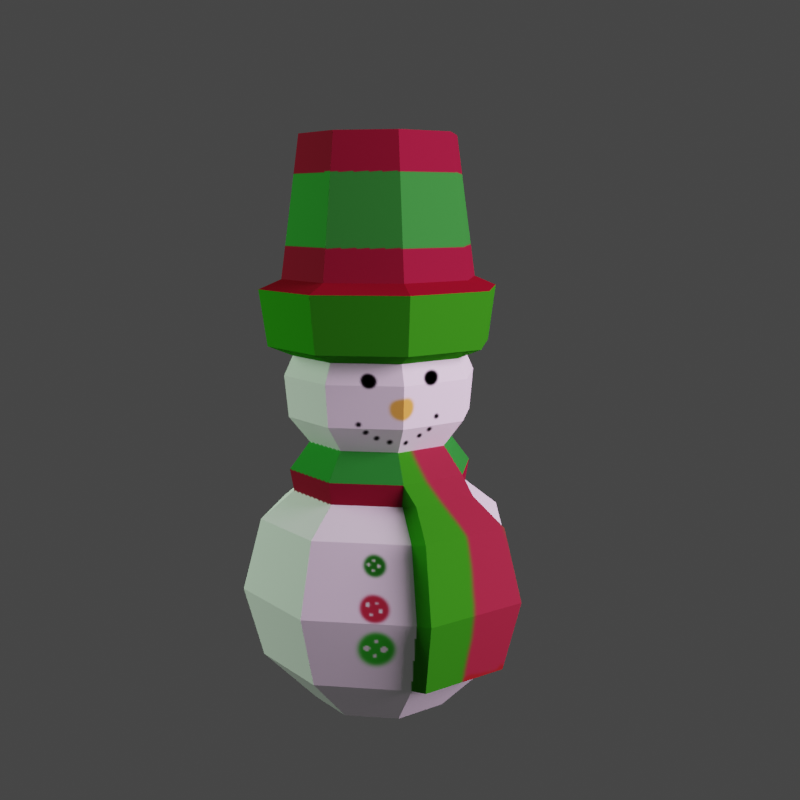 # Source: Sketchfab_2021_03_07_22_41_46.blend  (saved by Blender 2.91.10; exported with 4.5.12 LTS)
import bpy
from mathutils import Matrix  # noqa: F401  (used for matrix-valued properties, if any)

bpy.ops.wm.read_factory_settings(use_empty=True)
scene = bpy.context.scene
scene.name = 'Scene'

# ---- collections
col_collection = bpy.data.collections.new('Collection'); scene.collection.children.link(col_collection)
col_mesh = bpy.data.collections.new('Mesh'); scene.collection.children.link(col_mesh)
col_rig = bpy.data.collections.new('Rig'); scene.collection.children.link(col_rig)
col_collision = bpy.data.collections.new('Collision'); scene.collection.children.link(col_collision)
col_extras = bpy.data.collections.new('Extras'); scene.collection.children.link(col_extras)

# ---- images (referenced by path relative to the original .blend; pixels are not part of the script)
import os
ASSET_DIR = os.environ.get("B2B_ASSET_DIR", "")  # directory of the original .blend (textures are referenced by path, not embedded)
HERE = os.path.dirname(os.path.abspath(__file__))  # packed textures are extracted next to this script under _unpacked/

def load_image(name, relpath, width, height, colorspace="sRGB"):
    """Load a texture the original file referenced (path relative to the .blend, or extracted next to this script)."""
    p = next((c for c in (os.path.join(HERE, relpath), os.path.join(ASSET_DIR, relpath)) if relpath and os.path.exists(c)), "")
    if p:
        img = bpy.data.images.load(p, check_existing=True)
        img.name = name
    else:  # same state as the original file: an image datablock whose file is absent (Cycles renders it pink)
        img = bpy.data.images.new(name, width, height)
        img.source = "FILE"
        img.filepath = "//" + (relpath or name)
    img.colorspace_settings.name = colorspace
    return img
img_untitled = load_image('Untitled', '_unpacked/Untitled.ed4edea6.png', 1024, 1024, 'sRGB')

# ---- materials (node trees are filled in below, after node groups)
mat_material_004 = bpy.data.materials.new('Material.004')

# ---- material node trees
mat_material_004.use_nodes = True; mat_material_004.node_tree.nodes.clear()
_N = mat_material_004.node_tree.nodes; _L = mat_material_004.node_tree.links
n0 = _N.new('ShaderNodeOutputMaterial'); n0.name = 'Material Output'; n0.location = (300, 300)
n1 = _N.new('ShaderNodeTexImage'); n1.name = 'Image Texture'; n1.location = (-445, 114)
n1.image = img_untitled
n2 = _N.new('ShaderNodeBsdfPrincipled'); n2.name = 'Principled BSDF'; n2.location = (10, 300)
n2.distribution = 'GGX'
n2.subsurface_method = 'BURLEY'
n2.inputs[2].default_value = 1.0
n2.inputs[3].default_value = 1.45
n2.inputs[13].default_value = 0.0
n2.inputs[27].default_value = (0.0, 0.0, 0.0, 1.0)
n2.inputs[28].default_value = 1.0
_L.new(n2.outputs[0], n0.inputs[0])
_L.new(n1.outputs[0], n2.inputs[0])
n0.is_active_output = True

# ---- world
world_world = bpy.data.worlds.new('World'); scene.world = world_world
world_world.use_nodes = True; world_world.node_tree.nodes.clear()
_N = world_world.node_tree.nodes; _L = world_world.node_tree.links
n0 = _N.new('ShaderNodeOutputWorld'); n0.name = 'World Output'; n0.location = (300, 300)
n1 = _N.new('ShaderNodeBackground'); n1.name = 'Background'; n1.location = (10, 300)
n1.inputs[0].default_value = (0.05088, 0.05088, 0.05088, 1.0)
_L.new(n1.outputs[0], n0.inputs[0])
n0.is_active_output = True
world_world.color = (0.05088, 0.05088, 0.05088)
world_world.use_sun_shadow = False
world_world.sun_shadow_jitter_overblur = 0.0

# ---- cameras
cam_camera = bpy.data.cameras.new('Camera')
cam_camera.clip_end = 100.0
cam_camera.ortho_scale = 7.314

# ---- lights
light_area = bpy.data.lights.new('Area', 'AREA')
light_area.color = (0.9925, 0.679, 1.0)
light_area.transmission_factor = 0.0
light_area.energy = 1571.0
light_area.shadow_soft_size = 1.0
light_area.shadow_maximum_resolution = 0.006
light_area.use_absolute_resolution = True
light_area.size = 1.0
light_area.size_y = 1.0
light_area_001 = bpy.data.lights.new('Area.001', 'AREA')
light_area_001.color = (0.6932, 1.0, 0.6949)
light_area_001.transmission_factor = 0.0
light_area_001.energy = 1571.0
light_area_001.shadow_soft_size = 1.0
light_area_001.shadow_maximum_resolution = 0.006
light_area_001.use_absolute_resolution = True
light_area_001.size = 1.0
light_area_001.size_y = 1.0

# ---- meshes
me_sphere_001 = bpy.data.meshes.new('Sphere.001')
me_sphere_001.from_pydata([(-6.463e-08, 1.084, 0.7309), (-5.808e-08, 1.014, 0.1435), (-0.717, 0.717, 0.1435), (0.5614, 0.5614, 0.03928), (-1.014, 1.001e-07, 0.1435), (0.7939, 1.629e-07, 0.03928), (-0.717, -0.717, 0.1435), (0.5614, -0.5614, 0.03928), (4.66e-08, -1.014, 0.1435), (4.183e-08, -0.7939, 0.03928), (0.717, -0.717, 0.1435), (-0.5614, -0.5614, 0.03928), (1.014, 1.699e-07, 0.1435), (-0.7939, 1.082e-07, 0.03928), (0.717, 0.717, 0.1435), (-0.5614, 0.5614, 0.03928), (-4.014e-08, 0.7939, 0.03928), (-0.7663, 0.7663, 0.7309), (-1.084, 9.622e-08, 0.7309), (-0.7663, -0.7663, 0.7309), (4.724e-08, -1.084, 0.7309), (0.7663, -0.7663, 0.7309), (1.084, 1.708e-07, 0.7309), (0.7663, 0.7663, 0.7309), (-4.286e-08, 0.8816, 0.8314), (-0.6234, 0.6234, 0.8314), (-0.8816, 9.981e-08, 0.8314), (-0.6234, -0.6234, 0.8314), (4.816e-08, -0.8816, 0.8314), (0.6234, -0.6234, 0.8314), (0.8816, 1.605e-07, 0.8314), (0.6234, 0.6234, 0.8314), (-2.575e-08, 0.7094, 2.288), (-0.5016, 0.5016, 2.288), (-0.7094, 1.102e-07, 2.288), (-0.5016, -0.5016, 2.288), (4.748e-08, -0.7094, 2.288), (0.5016, -0.5016, 2.288), (0.7094, 1.59e-07, 2.288), (0.5016, 0.5016, 2.288), (4.766e-08, -0.756, 1.894), (0.5346, -0.5346, 1.894), (0.5346, 0.5346, 1.894), (-3.038e-08, 0.756, 1.894), (-0.5346, -0.5346, 1.894), (0.756, 1.594e-07, 1.894), (-0.5346, 0.5346, 1.894), (-0.756, 1.074e-07, 1.894), (4.8e-08, -0.8421, 1.165), (0.5955, 0.5955, 1.165), (-0.5955, -0.5955, 1.165), (-0.8421, 1.022e-07, 1.165), (0.5955, -0.5955, 1.165), (-3.894e-08, 0.8421, 1.165), (0.8421, 1.601e-07, 1.165), (-0.5955, 0.5955, 1.165), (0.4634, 0.4634, -0.8802), (0.6554, 1.368e-07, -0.8802), (0.4634, -0.4634, -0.8802), (-3.227e-09, -0.6554, -0.8802), (-0.4634, -0.4634, -0.8802), (-0.6554, 1.368e-07, -0.8802), (-0.4634, 0.4634, -0.8802), (-2.276e-08, 0.6554, -0.8802), (0.0, 0.8397, -1.168), (0.0, 1.11, -3.196), (0.5938, 0.5938, -1.168), (0.7846, 0.7846, -1.688), (0.906, 0.906, -2.442), (0.7846, 0.7846, -3.196), (0.453, 0.453, -3.748), (0.8397, 1.666e-07, -1.168), (1.11, 2.094e-07, -1.688), (1.281, 1.712e-07, -2.442), (1.11, 2.476e-07, -3.196), (0.6407, 1.903e-07, -3.748), (0.5938, -0.5938, -1.168), (0.7846, -0.7846, -1.688), (0.906, -0.906, -2.442), (0.7846, -0.7846, -3.196), (0.453, -0.453, -3.748), (0.0, 1.935e-07, -3.95), (-7.921e-08, -0.8397, -1.168), (5.412e-08, -1.11, -1.688), (1.594e-08, -1.281, -2.442), (1.594e-08, -1.11, -3.196), (-3.155e-09, -0.6407, -3.748), (-0.5938, -0.5938, -1.168), (-0.7846, -0.7846, -1.688), (-0.906, -0.906, -2.442), (-0.7846, -0.7846, -3.196), (-0.453, -0.453, -3.748), (-0.8397, 2.667e-07, -1.168), (-1.11, 1.33e-07, -1.688), (-1.281, 2.094e-07, -2.442), (-1.11, 2.094e-07, -3.196), (-0.6407, 1.903e-07, -3.748), (-0.5938, 0.5938, -1.168), (-0.7846, 0.7846, -1.688), (-0.906, 0.906, -2.442), (-0.7846, 0.7846, -3.196), (-0.453, 0.453, -3.748), (-6.043e-08, 1.11, -1.688), (1.594e-08, 1.281, -2.442), (-2.225e-08, 0.6407, -3.748), (0.5693, 0.5693, -1.402), (0.8052, 1.906e-07, -1.402), (0.5693, -0.5693, -1.402), (-1.711e-09, -0.8052, -1.402), (-0.5693, -0.5693, -1.402), (-0.8052, 1.906e-07, -1.402), (-0.5693, 0.5693, -1.402), (-2.661e-08, 0.8052, -1.402), (0.7482, 0.6434, -1.351), (0.9635, 0.8587, -1.636), (1.085, 0.9801, -2.39), (0.9635, 0.8587, -3.144), (0.984, 0.07408, -1.351), (1.288, 0.07408, -1.636), (1.46, 0.07408, -2.39), (1.288, 0.07408, -3.144), (1.143e-09, 0.8395, -0.6052), (0.5614, 0.5614, 0.03928), (0.6178, 0.6178, -0.1681), (0.5936, 0.5936, -0.6052), (0.4634, 0.4634, -0.8802), (0.7939, 1.629e-07, 0.03928), (0.8738, 1.365e-07, -0.1681), (0.8394, 1.921e-07, -0.6052), (0.6554, 1.368e-07, -0.8802), (0.5614, -0.5614, 0.03928), (0.6178, -0.6178, -0.1681), (0.5936, -0.5936, -0.6052), (0.4634, -0.4634, -0.8802), (4.183e-08, -0.7939, 0.03928), (1.557e-08, -0.8738, -0.1681), (1.32e-08, -0.8394, -0.6052), (-3.227e-09, -0.6554, -0.8802), (-0.5614, -0.5614, 0.03928), (-0.6178, -0.6178, -0.1681), (-0.5936, -0.5936, -0.6052), (-0.4634, -0.4634, -0.8802), (-0.7939, 1.082e-07, 0.03928), (-0.8738, 1.626e-07, -0.1681), (-0.8394, 1.632e-07, -0.6052), (-0.6554, 1.368e-07, -0.8802), (-0.5614, 0.5614, 0.03928), (-0.6178, 0.6178, -0.1681), (-0.5936, 0.5936, -0.6052), (-0.4634, 0.4634, -0.8802), (-4.014e-08, 0.7939, 0.03928), (1.557e-08, 0.8738, -0.1681), (-2.276e-08, 0.6554, -0.8802)], [], [(8, 10, 21, 20), (12, 14, 23, 22), (9, 7, 10, 8), (10, 12, 22, 21), (6, 8, 20, 19), (7, 5, 12, 10), (2, 4, 18, 17), (3, 16, 1, 14), (14, 1, 0, 23), (16, 15, 2, 1), (13, 11, 6, 4), (5, 3, 14, 12), (11, 9, 8, 6), (15, 13, 4, 2), (4, 6, 19, 18), (1, 2, 17, 0), (17, 18, 26, 25), (19, 20, 28, 27), (23, 0, 24, 31), (20, 21, 29, 28), (22, 23, 31, 30), (0, 17, 25, 24), (18, 19, 27, 26), (21, 22, 30, 29), (40, 41, 37, 36), (42, 43, 32, 39), (44, 40, 36, 35), (41, 45, 38, 37), (43, 46, 33, 32), (47, 44, 35, 34), (45, 42, 39, 38), (46, 47, 34, 33), (34, 35, 36, 37, 38, 39, 32, 33), (55, 51, 47, 46), (54, 49, 42, 45), (51, 50, 44, 47), (53, 55, 46, 43), (52, 54, 45, 41), (50, 48, 40, 44), (49, 53, 43, 42), (48, 52, 41, 40), (28, 29, 52, 48), (31, 24, 53, 49), (27, 28, 48, 50), (29, 30, 54, 52), (24, 25, 55, 53), (26, 27, 50, 51), (30, 31, 49, 54), (25, 26, 51, 55), (81, 104, 70), (65, 103, 68, 69), (112, 64, 66, 105), (104, 65, 69, 70), (103, 102, 67, 68), (70, 69, 74, 75), (81, 70, 75), (73, 74, 120, 119), (75, 74, 79, 80), (73, 72, 77, 78), (81, 75, 80), (74, 73, 78, 79), (106, 71, 76, 107), (80, 79, 85, 86), (78, 77, 83, 84), (81, 80, 86), (79, 78, 84, 85), (107, 76, 82, 108), (86, 85, 90, 91), (84, 83, 88, 89), (81, 86, 91), (85, 84, 89, 90), (108, 82, 87, 109), (91, 90, 95, 96), (89, 88, 93, 94), (81, 91, 96), (90, 89, 94, 95), (109, 87, 92, 110), (94, 93, 98, 99), (81, 96, 101), (95, 94, 99, 100), (110, 92, 97, 111), (96, 95, 100, 101), (81, 101, 104), (100, 99, 103, 65), (111, 97, 64, 112), (101, 100, 65, 104), (99, 98, 102, 103), (66, 64, 63, 56), (64, 97, 62, 63), (97, 92, 61, 62), (92, 87, 60, 61), (87, 82, 59, 60), (82, 76, 58, 59), (76, 71, 57, 58), (68, 67, 114, 115), (98, 111, 112, 102), (93, 110, 111, 98), (88, 109, 110, 93), (83, 108, 109, 88), (77, 107, 108, 83), (72, 106, 107, 77), (102, 112, 105, 67), (113, 66, 71, 117), (115, 114, 118, 119), (116, 115, 119, 120), (114, 113, 117, 118), (69, 68, 115, 116), (106, 72, 118, 117), (74, 69, 116, 120), (105, 66, 113), (67, 105, 113, 114), (72, 73, 119, 118), (71, 106, 117), (57, 71, 66, 56), (121, 151, 123, 124), (152, 121, 124, 125), (151, 150, 122, 123), (125, 124, 128, 129), (123, 122, 126, 127), (124, 123, 127, 128), (129, 128, 132, 133), (127, 126, 130, 131), (128, 127, 131, 132), (133, 132, 136, 137), (131, 130, 134, 135), (132, 131, 135, 136), (137, 136, 140, 141), (135, 134, 138, 139), (136, 135, 139, 140), (141, 140, 144, 145), (139, 138, 142, 143), (140, 139, 143, 144), (143, 142, 146, 147), (144, 143, 147, 148), (145, 144, 148, 149), (148, 147, 151, 121), (149, 148, 121, 152), (147, 146, 150, 151)])
_uv = me_sphere_001.uv_layers.new(name='UVMap')
_uv.uv.foreach_set('vector', [0.69, 0.8506, 0.6899, 0.9179, 0.7408, 0.9204, 0.7409, 0.8485, 0.2769, 0.9394, 0.2769, 0.8721, 0.2271, 0.8698, 0.2271, 0.9417, 0.635, 0.04666, 0.6871, 0.04666, 0.6956, 0.02903, 0.629, 0.02903, 0.6899, 0.9179, 0.69, 0.9652, 0.7409, 0.971, 0.7408, 0.9204, 0.8824, 0.5392, 0.8785, 0.5868, 0.9295, 0.5924, 0.9337, 0.5415, 0.6871, 0.04666, 0.724, 0.08391, 0.7427, 0.07661, 0.6956, 0.02903, 0.8785, 0.4243, 0.8824, 0.4719, 0.9337, 0.4696, 0.9295, 0.4188, 0.724, 0.1366, 0.6871, 0.1738, 0.6956, 0.1915, 0.7427, 0.1439, 0.9175, 0.2193, 0.9174, 0.2667, 0.9683, 0.2642, 0.9684, 0.2136, 0.6871, 0.1738, 0.635, 0.1738, 0.629, 0.1915, 0.6956, 0.1915, 0.5981, 0.1366, 0.5981, 0.08391, 0.5819, 0.07661, 0.5819, 0.1439, 0.724, 0.08391, 0.724, 0.1366, 0.7427, 0.1439, 0.7427, 0.07661, 0.5981, 0.08391, 0.635, 0.04666, 0.629, 0.02903, 0.5819, 0.07661, 0.635, 0.1738, 0.5981, 0.1366, 0.5819, 0.1439, 0.629, 0.1915, 0.8824, 0.4719, 0.8824, 0.5392, 0.9337, 0.5415, 0.9337, 0.4696, 0.9174, 0.2667, 0.9175, 0.3339, 0.9684, 0.3361, 0.9683, 0.2642, 0.5264, 0.4188, 0.4756, 0.4696, 0.4923, 0.4763, 0.5336, 0.4349, 0.4756, 0.5415, 0.5264, 0.5924, 0.5336, 0.5762, 0.4923, 0.5348, 0.649, 0.4696, 0.5982, 0.4188, 0.592, 0.4349, 0.6333, 0.4763, 0.5264, 0.5924, 0.5982, 0.5924, 0.592, 0.5762, 0.5336, 0.5762, 0.649, 0.5415, 0.649, 0.4696, 0.6333, 0.4763, 0.6333, 0.5348, 0.5982, 0.4188, 0.5264, 0.4188, 0.5336, 0.4349, 0.592, 0.4349, 0.4756, 0.4696, 0.4756, 0.5415, 0.4923, 0.5348, 0.4923, 0.4763, 0.5982, 0.5924, 0.649, 0.5415, 0.6333, 0.5348, 0.592, 0.5762, 0.08364, 0.8529, 0.03347, 0.853, 0.03512, 0.8873, 0.08219, 0.8872, 0.3197, 0.7662, 0.3243, 0.8016, 0.3584, 0.7979, 0.3541, 0.7646, 0.1193, 0.853, 0.08364, 0.8529, 0.08219, 0.8872, 0.1156, 0.8873, 0.3243, 0.6805, 0.3197, 0.716, 0.3541, 0.7175, 0.3584, 0.6843, 0.8964, 0.1213, 0.8463, 0.1212, 0.8477, 0.1554, 0.8948, 0.1555, 0.805, 0.2474, 0.8551, 0.2474, 0.8536, 0.2136, 0.8065, 0.2136, 0.3197, 0.716, 0.3197, 0.7662, 0.3541, 0.7646, 0.3541, 0.7175, 0.8463, 0.1212, 0.8106, 0.1213, 0.8143, 0.1555, 0.8477, 0.1554, 0.2571, 0.8906, 0.2669, 0.9004, 0.2669, 0.9142, 0.2571, 0.9239, 0.2433, 0.9239, 0.2336, 0.9142, 0.2336, 0.9004, 0.2433, 0.8906, 0.8436, 0.058, 0.8039, 0.05813, 0.8106, 0.1213, 0.8463, 0.1212, 0.2562, 0.7131, 0.2562, 0.769, 0.3197, 0.7662, 0.3197, 0.716, 0.8021, 0.3097, 0.858, 0.3097, 0.8551, 0.2474, 0.805, 0.2474, 0.8995, 0.05813, 0.8436, 0.058, 0.8463, 0.1212, 0.8964, 0.1213, 0.2613, 0.6736, 0.2562, 0.7131, 0.3197, 0.716, 0.3243, 0.6805, 0.126, 0.7899, 0.08631, 0.7897, 0.08364, 0.8529, 0.1193, 0.853, 0.2562, 0.769, 0.2613, 0.8085, 0.3243, 0.8016, 0.3197, 0.7662, 0.08631, 0.7897, 0.03043, 0.7899, 0.03347, 0.853, 0.08364, 0.8529, 0.08753, 0.7608, 0.02903, 0.7609, 0.03043, 0.7899, 0.08631, 0.7897, 0.2271, 0.7703, 0.2324, 0.8117, 0.2613, 0.8085, 0.2562, 0.769, 0.1291, 0.7609, 0.08753, 0.7608, 0.08631, 0.7897, 0.126, 0.7899, 0.2324, 0.6705, 0.2271, 0.7118, 0.2562, 0.7131, 0.2613, 0.6736, 0.9009, 0.02918, 0.8424, 0.02903, 0.8436, 0.058, 0.8995, 0.05813, 0.8008, 0.3383, 0.8593, 0.3383, 0.858, 0.3097, 0.8021, 0.3097, 0.2271, 0.7118, 0.2271, 0.7703, 0.2562, 0.769, 0.2562, 0.7131, 0.8424, 0.02903, 0.8008, 0.02918, 0.8039, 0.05813, 0.8436, 0.058, 0.5822, 0.7576, 0.6022, 0.7048, 0.5599, 0.7048, 0.3753, 0.3042, 0.3802, 0.2388, 0.3213, 0.2287, 0.3242, 0.2954, 0.4107, 0.1523, 0.4129, 0.1321, 0.3743, 0.1255, 0.3737, 0.1459, 0.6022, 0.7048, 0.6134, 0.6627, 0.5401, 0.6627, 0.5599, 0.7048, 0.5363, 0.9318, 0.531, 0.865, 0.4785, 0.865, 0.4756, 0.9318, 0.5599, 0.7048, 0.5401, 0.6627, 0.4878, 0.7145, 0.5297, 0.7347, 0.5822, 0.7576, 0.5599, 0.7048, 0.5297, 0.7347, 0.04486, 0.161, 0.0478, 0.09428, 0.03198, 0.1014, 0.02903, 0.1682, 0.5297, 0.7347, 0.4878, 0.7145, 0.4871, 0.7878, 0.5293, 0.777, 0.5819, 0.2495, 0.5848, 0.3163, 0.6373, 0.3163, 0.6425, 0.2495, 0.5822, 0.7576, 0.5297, 0.7347, 0.5293, 0.777, 0.0478, 0.09428, 0.04486, 0.161, 0.1038, 0.1509, 0.09887, 0.08553, 0.09727, 0.2438, 0.09784, 0.2643, 0.1365, 0.2576, 0.1343, 0.2374, 0.1066, 0.03596, 0.09887, 0.08553, 0.1715, 0.07353, 0.1486, 0.02903, 0.1038, 0.1509, 0.1202, 0.2145, 0.1928, 0.2025, 0.1877, 0.137, 0.5822, 0.7576, 0.5293, 0.777, 0.5589, 0.8069, 0.09887, 0.08553, 0.1038, 0.1509, 0.1877, 0.137, 0.1715, 0.07353, 0.1343, 0.2374, 0.1365, 0.2576, 0.1915, 0.2486, 0.187, 0.2287, 0.3013, 0.6124, 0.3623, 0.6029, 0.3276, 0.5639, 0.2813, 0.5899, 0.1877, 0.137, 0.1928, 0.2025, 0.2445, 0.1943, 0.2474, 0.1275, 0.5822, 0.7576, 0.5589, 0.8069, 0.6012, 0.8069, 0.3623, 0.6029, 0.4176, 0.5649, 0.3775, 0.5198, 0.3276, 0.5639, 0.6899, 0.7849, 0.7102, 0.7877, 0.7134, 0.7483, 0.693, 0.7471, 0.2813, 0.5899, 0.3276, 0.5639, 0.2743, 0.513, 0.2505, 0.5605, 0.3775, 0.5198, 0.4176, 0.4696, 0.3643, 0.4188, 0.316, 0.4611, 0.5822, 0.7576, 0.6012, 0.8069, 0.6314, 0.777, 0.3276, 0.5639, 0.3775, 0.5198, 0.316, 0.4611, 0.2743, 0.513, 0.693, 0.7471, 0.7134, 0.7483, 0.7134, 0.6926, 0.693, 0.6937, 0.5238, 0.2622, 0.5209, 0.1954, 0.4692, 0.1872, 0.4641, 0.2527, 0.5822, 0.7576, 0.6314, 0.777, 0.6318, 0.7347, 0.2743, 0.513, 0.316, 0.4611, 0.2691, 0.4232, 0.2337, 0.4802, 0.693, 0.6937, 0.7134, 0.6926, 0.7102, 0.6532, 0.6899, 0.6559, 0.2505, 0.5605, 0.2743, 0.513, 0.2337, 0.4802, 0.2271, 0.5415, 0.5822, 0.7576, 0.6318, 0.7347, 0.6022, 0.7048, 0.4479, 0.3162, 0.4641, 0.2527, 0.3802, 0.2388, 0.3753, 0.3042, 0.4635, 0.161, 0.4679, 0.1412, 0.4129, 0.1321, 0.4107, 0.1523, 0.425, 0.3607, 0.4479, 0.3162, 0.3753, 0.3042, 0.3831, 0.3538, 0.4641, 0.2527, 0.4692, 0.1872, 0.3966, 0.1752, 0.3802, 0.2388, 0.07116, 0.5936, 0.03176, 0.5987, 0.04653, 0.6243, 0.07728, 0.6203, 0.4129, 0.1321, 0.4679, 0.1412, 0.466, 0.1155, 0.4231, 0.1084, 0.4679, 0.1412, 0.507, 0.1474, 0.4965, 0.1203, 0.466, 0.1155, 0.7134, 0.6926, 0.7134, 0.7483, 0.7371, 0.7422, 0.7371, 0.6987, 0.2306, 0.2423, 0.1915, 0.2486, 0.1896, 0.2743, 0.2201, 0.2694, 0.1915, 0.2486, 0.1365, 0.2576, 0.1467, 0.2813, 0.1896, 0.2743, 0.1663, 0.5987, 0.1269, 0.5936, 0.1208, 0.6203, 0.1515, 0.6243, 0.3213, 0.2287, 0.3455, 0.1664, 0.3297, 0.1593, 0.3054, 0.2216, 0.4692, 0.1872, 0.4635, 0.161, 0.4107, 0.1523, 0.3966, 0.1752, 0.8755, 0.7025, 0.9013, 0.7126, 0.939, 0.6748, 0.9275, 0.6504, 0.8755, 0.7761, 0.9013, 0.766, 0.9013, 0.7126, 0.8755, 0.7025, 0.9275, 0.8282, 0.939, 0.8038, 0.9013, 0.766, 0.8755, 0.7761, 0.1202, 0.2145, 0.1343, 0.2374, 0.187, 0.2287, 0.1928, 0.2025, 0.7239, 0.2495, 0.7005, 0.2586, 0.7005, 0.312, 0.7239, 0.3231, 0.6177, 0.865, 0.5943, 0.8761, 0.5943, 0.9295, 0.6177, 0.9385, 0.07231, 0.5761, 0.07116, 0.5936, 0.1269, 0.5936, 0.1257, 0.5761, 0.05651, 0.4818, 0.0622, 0.5484, 0.1358, 0.5484, 0.1415, 0.4818, 0.0622, 0.4188, 0.05651, 0.4818, 0.1415, 0.4818, 0.1358, 0.4188, 0.0622, 0.5484, 0.07231, 0.5761, 0.1257, 0.5761, 0.1358, 0.5484, 0.3242, 0.2954, 0.3213, 0.2287, 0.3054, 0.2216, 0.3084, 0.2883, 0.09727, 0.2438, 0.06911, 0.2233, 0.05329, 0.2305, 0.08144, 0.2509, 0.4878, 0.7145, 0.5401, 0.6627, 0.528, 0.6504, 0.4756, 0.7022, 0.3737, 0.1459, 0.3743, 0.1255, 0.3579, 0.1388, 0.3455, 0.1664, 0.3737, 0.1459, 0.3579, 0.1388, 0.3297, 0.1593, 0.06911, 0.2233, 0.04486, 0.161, 0.02903, 0.1682, 0.05329, 0.2305, 0.09784, 0.2643, 0.09727, 0.2438, 0.08144, 0.2509, 0.1208, 0.6203, 0.1269, 0.5936, 0.07116, 0.5936, 0.07728, 0.6203, 0.4209, 0.08393, 0.4259, 0.04637, 0.3857, 0.03948, 0.3822, 0.07731, 0.816, 0.8524, 0.799, 0.8485, 0.799, 0.9039, 0.816, 0.8956, 0.02903, 0.6845, 0.03543, 0.7027, 0.07268, 0.6979, 0.07003, 0.6792, 0.07728, 0.6203, 0.07117, 0.642, 0.1269, 0.642, 0.1208, 0.6203, 0.07003, 0.6792, 0.07268, 0.6979, 0.1254, 0.6979, 0.128, 0.6792, 0.07117, 0.642, 0.07003, 0.6792, 0.128, 0.6792, 0.1269, 0.642, 0.3349, 0.9169, 0.3519, 0.9252, 0.3519, 0.8698, 0.3349, 0.8737, 0.128, 0.6792, 0.1254, 0.6979, 0.1626, 0.7027, 0.169, 0.6845, 0.1058, 0.3124, 0.1093, 0.3502, 0.1495, 0.3434, 0.1444, 0.3058, 0.1467, 0.2813, 0.1444, 0.3058, 0.1994, 0.2967, 0.1896, 0.2743, 0.1495, 0.3434, 0.1551, 0.3607, 0.207, 0.3521, 0.2067, 0.3339, 0.1444, 0.3058, 0.1495, 0.3434, 0.2067, 0.3339, 0.1994, 0.2967, 0.7346, 0.7729, 0.7588, 0.7877, 0.7621, 0.7483, 0.7371, 0.7422, 0.2067, 0.3339, 0.207, 0.3521, 0.244, 0.3462, 0.2474, 0.3274, 0.7588, 0.7877, 0.7967, 0.7904, 0.8001, 0.7494, 0.7621, 0.7483, 0.7371, 0.7422, 0.7621, 0.7483, 0.7621, 0.6926, 0.7371, 0.6987, 0.8001, 0.7494, 0.8175, 0.7468, 0.8175, 0.6941, 0.8001, 0.6914, 0.7621, 0.7483, 0.8001, 0.7494, 0.8001, 0.6914, 0.7621, 0.6926, 0.5238, 0.0623, 0.5204, 0.0435, 0.4835, 0.03762, 0.4831, 0.05582, 0.7621, 0.6926, 0.8001, 0.6914, 0.7967, 0.6504, 0.7588, 0.6532, 0.7371, 0.6987, 0.7621, 0.6926, 0.7588, 0.6532, 0.7346, 0.6679, 0.4758, 0.09301, 0.4831, 0.05582, 0.4259, 0.04637, 0.4209, 0.08393, 0.466, 0.1155, 0.4758, 0.09301, 0.4209, 0.08393, 0.4231, 0.1084, 0.4831, 0.05582, 0.4835, 0.03762, 0.4315, 0.02903, 0.4259, 0.04637])
me_sphere_001.materials.append(mat_material_004)
me_sphere_001.use_remesh_fix_poles = True
me_sphere_001.use_remesh_preserve_attributes = False
me_sphere_001.use_mirror_vertex_groups = False
me_sphere_001.update()

# ---- objects
ob_camera = bpy.data.objects.new('Camera', cam_camera)
ob_area = bpy.data.objects.new('Area', light_area)
ob_area_001 = bpy.data.objects.new('Area.001', light_area_001)
ob_sphere_003 = bpy.data.objects.new('Sphere.003', me_sphere_001)

# ---- transforms, parenting, visibility, modifiers, constraints
ob_camera.location = (7.548, -1.725, 3.649)
ob_camera.rotation_euler = (1.399, 0.003102, 1.328)
ob_camera.lock_rotations_4d = False
ob_camera.empty_display_type = 'ARROWS'
ob_camera.color = (0.0, 0.0, 0.0, 0.0)
ob_camera.hide_select = True
ob_camera.display_type = 'WIRE'
ob_camera.lineart.crease_threshold = 0.0
ob_area.location = (7.11, 7.44, 6.228)
ob_area.rotation_euler = (1.173, -0.06315, 2.411)
ob_area.scale = (6.327, 6.327, 6.327)
ob_area.hide_select = True
ob_area.lineart.crease_threshold = 0.0
ob_area_001.location = (-7.862, -12.34, 6.228)
ob_area_001.rotation_euler = (1.882, 3.553, 5.568)
ob_area_001.scale = (6.327, 6.327, 6.327)
ob_area_001.hide_select = True
ob_area_001.lineart.crease_threshold = 0.0
ob_sphere_003.location = (0.0, 0.0, 2.619)
ob_sphere_003.scale = (0.7804, 0.7804, 0.6631)
ob_sphere_003.lineart.crease_threshold = 0.0

# ---- collection membership
col_collection.objects.link(ob_camera)
col_collection.objects.link(ob_area)
col_collection.objects.link(ob_area_001)
col_collection.objects.link(ob_sphere_003)

# ---- scene / render settings (as saved in the file)
scene.camera = ob_camera
scene.frame_start = 1; scene.frame_end = 250; scene.frame_set(1)
scene.render.engine = 'CYCLES'
scene.render.resolution_x = 1080
scene.cycles.use_denoising = False
scene.cycles.samples = 256
scene.cycles.sampling_pattern = 'TABULATED_SOBOL'
scene.cycles.use_adaptive_sampling = False
scene.cycles.use_light_tree = False
scene.view_settings.look = 'Medium High Contrast'
scene.view_settings.view_transform = 'Filmic'
bpy.context.view_layer.update()
